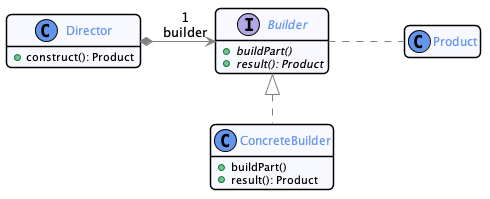

The diagram above was rendered by PlantUML. Its source (embedded in the PNG):
@startuml


skinparam nodesep 75
skinparam ranksep 75
hide empty members

skinparam noteFontSize 10
skinparam noteFontName Courier

skinparam monochrome  false
skinparam shadowing   false
skinparam roundcorner 10
skinparam linetype polyline

skinparam class {
    BackgroundColor GhostWhite
    ArrowColor      Gray
    BorderColor     Black
    fontColor       CornFlowerBlue
}

skinparam state {
    BackgroundColor GhostWhite
    ArrowColor      Gray
    BorderColor     Black
    fontColor       CornFlowerBlue
}

skinparam object {
    BackgroundColor GhostWhite
    ArrowColor      Gray
    BorderColor     Black
}

skinparam package<<Layout>> {
  borderColor         Transparent
  backgroundColor     Transparent
  fontColor           Transparent
  stereotypeFontColor Transparent
}

skinparam sequence {
	ArrowColor                  Gray
  LifeLineBorderColor         CornFlowerBlue
  LifeLineBackgroundColor     GhostWhite
	ParticipantBorderColor      CornFlowerBlue
	ParticipantBackgroundColor  GhostWhite
  ActorBorderColor            CornFlowerBlue
	ActorBackgroundColor        GhostWhite
  BoxBorderColor         CornFlowerBlue
  BoxBackgroundColor         GhostWhite
}

skinparam stereotypeCBackgroundColor CornflowerBlue

hide footbox
hide empty members

skinparam note {
 BackgroundColor GhostWhite
 BorderColor         CornFlowerBlue
}

skinparam ranksep 50

class Director {
  + construct(): Product
}

Director *-> "1\nbuilder" Builder

interface Builder {
  + {abstract} buildPart()
  + {abstract} result(): Product
}

class ConcreteBuilder {
  + buildPart()
  + result(): Product
}

class Product

Builder <|.. ConcreteBuilder
Builder . Product

@enduml